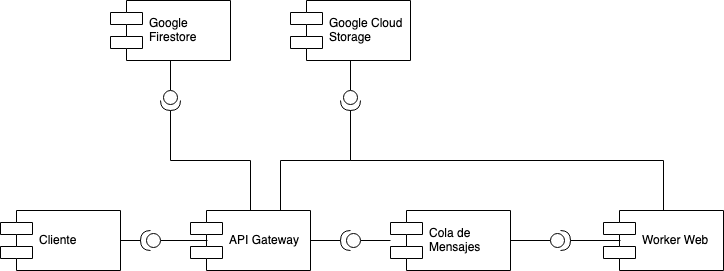

The diagram above was exported from draw.io. Its source (the exported page's mxGraphModel, read from the mxfile embedded in the PNG):
<mxGraphModel dx="1566" dy="803" grid="1" gridSize="10" guides="1" tooltips="1" connect="1" arrows="1" fold="1" page="1" pageScale="1" pageWidth="827" pageHeight="1169" math="0" shadow="0">
  <root>
    <mxCell id="0" />
    <mxCell id="1" parent="0" />
    <mxCell id="693-9R1vPSh8zXD5SZjU-1" value="Cola de &#10;Mensajes" style="shape=component;align=left;spacingLeft=36;" parent="1" vertex="1">
      <mxGeometry x="400" y="330" width="120" height="60" as="geometry" />
    </mxCell>
    <mxCell id="693-9R1vPSh8zXD5SZjU-28" style="edgeStyle=orthogonalEdgeStyle;rounded=0;orthogonalLoop=1;jettySize=auto;html=1;exitX=0.5;exitY=0;exitDx=0;exitDy=0;entryX=1;entryY=0.5;entryDx=0;entryDy=0;entryPerimeter=0;endArrow=none;endFill=0;" parent="1" source="693-9R1vPSh8zXD5SZjU-5" target="693-9R1vPSh8zXD5SZjU-21" edge="1">
      <mxGeometry relative="1" as="geometry" />
    </mxCell>
    <mxCell id="693-9R1vPSh8zXD5SZjU-5" value="Worker Web" style="shape=component;align=left;spacingLeft=36;" parent="1" vertex="1">
      <mxGeometry x="613" y="330" width="120" height="60" as="geometry" />
    </mxCell>
    <mxCell id="yFnHC-6CcMneIY2MOX_b-3" style="edgeStyle=orthogonalEdgeStyle;rounded=0;orthogonalLoop=1;jettySize=auto;html=1;exitX=0;exitY=0.5;exitDx=0;exitDy=0;exitPerimeter=0;entryX=1;entryY=0.5;entryDx=0;entryDy=0;endArrow=none;endFill=0;" edge="1" parent="1" source="693-9R1vPSh8zXD5SZjU-6" target="693-9R1vPSh8zXD5SZjU-1">
      <mxGeometry relative="1" as="geometry" />
    </mxCell>
    <mxCell id="yFnHC-6CcMneIY2MOX_b-4" style="edgeStyle=orthogonalEdgeStyle;rounded=0;orthogonalLoop=1;jettySize=auto;html=1;exitX=1;exitY=0.5;exitDx=0;exitDy=0;exitPerimeter=0;entryX=0.142;entryY=0.5;entryDx=0;entryDy=0;entryPerimeter=0;endArrow=none;endFill=0;" edge="1" parent="1" source="693-9R1vPSh8zXD5SZjU-6" target="693-9R1vPSh8zXD5SZjU-5">
      <mxGeometry relative="1" as="geometry" />
    </mxCell>
    <mxCell id="693-9R1vPSh8zXD5SZjU-6" value="" style="shape=providedRequiredInterface;html=1;verticalLabelPosition=bottom;rotation=0;" parent="1" vertex="1">
      <mxGeometry x="560" y="350" width="20" height="20" as="geometry" />
    </mxCell>
    <mxCell id="693-9R1vPSh8zXD5SZjU-10" value="Google Cloud&#10;Storage" style="shape=component;align=left;spacingLeft=36;" parent="1" vertex="1">
      <mxGeometry x="300" y="120" width="120" height="60" as="geometry" />
    </mxCell>
    <mxCell id="693-9R1vPSh8zXD5SZjU-26" style="edgeStyle=orthogonalEdgeStyle;rounded=0;orthogonalLoop=1;jettySize=auto;html=1;exitX=0.5;exitY=0;exitDx=0;exitDy=0;entryX=1;entryY=0.5;entryDx=0;entryDy=0;entryPerimeter=0;endArrow=none;endFill=0;" parent="1" source="693-9R1vPSh8zXD5SZjU-11" target="693-9R1vPSh8zXD5SZjU-20" edge="1">
      <mxGeometry relative="1" as="geometry" />
    </mxCell>
    <mxCell id="693-9R1vPSh8zXD5SZjU-27" style="edgeStyle=orthogonalEdgeStyle;rounded=0;orthogonalLoop=1;jettySize=auto;html=1;exitX=0.75;exitY=0;exitDx=0;exitDy=0;entryX=1;entryY=0.5;entryDx=0;entryDy=0;entryPerimeter=0;endArrow=none;endFill=0;" parent="1" source="693-9R1vPSh8zXD5SZjU-11" target="693-9R1vPSh8zXD5SZjU-21" edge="1">
      <mxGeometry relative="1" as="geometry" />
    </mxCell>
    <mxCell id="693-9R1vPSh8zXD5SZjU-11" value="API Gateway" style="shape=component;align=left;spacingLeft=36;" parent="1" vertex="1">
      <mxGeometry x="200" y="330" width="120" height="60" as="geometry" />
    </mxCell>
    <mxCell id="yFnHC-6CcMneIY2MOX_b-1" style="edgeStyle=orthogonalEdgeStyle;rounded=0;orthogonalLoop=1;jettySize=auto;html=1;exitX=1;exitY=0.5;exitDx=0;exitDy=0;exitPerimeter=0;entryX=1;entryY=0.5;entryDx=0;entryDy=0;endArrow=none;endFill=0;" edge="1" parent="1" source="693-9R1vPSh8zXD5SZjU-12" target="693-9R1vPSh8zXD5SZjU-11">
      <mxGeometry relative="1" as="geometry" />
    </mxCell>
    <mxCell id="yFnHC-6CcMneIY2MOX_b-2" style="edgeStyle=orthogonalEdgeStyle;rounded=0;orthogonalLoop=1;jettySize=auto;html=1;exitX=0;exitY=0.5;exitDx=0;exitDy=0;exitPerimeter=0;endArrow=none;endFill=0;" edge="1" parent="1" source="693-9R1vPSh8zXD5SZjU-12" target="693-9R1vPSh8zXD5SZjU-1">
      <mxGeometry relative="1" as="geometry" />
    </mxCell>
    <mxCell id="693-9R1vPSh8zXD5SZjU-12" value="" style="shape=providedRequiredInterface;html=1;verticalLabelPosition=bottom;rotation=180;" parent="1" vertex="1">
      <mxGeometry x="350" y="350" width="20" height="20" as="geometry" />
    </mxCell>
    <mxCell id="693-9R1vPSh8zXD5SZjU-16" style="edgeStyle=orthogonalEdgeStyle;rounded=0;orthogonalLoop=1;jettySize=auto;html=1;entryX=0.142;entryY=0.5;entryDx=0;entryDy=0;entryPerimeter=0;endArrow=none;endFill=0;" parent="1" source="693-9R1vPSh8zXD5SZjU-15" target="693-9R1vPSh8zXD5SZjU-11" edge="1">
      <mxGeometry relative="1" as="geometry" />
    </mxCell>
    <mxCell id="693-9R1vPSh8zXD5SZjU-15" value="" style="shape=providedRequiredInterface;html=1;verticalLabelPosition=bottom;rotation=180;" parent="1" vertex="1">
      <mxGeometry x="150" y="350" width="20" height="20" as="geometry" />
    </mxCell>
    <mxCell id="693-9R1vPSh8zXD5SZjU-18" style="edgeStyle=orthogonalEdgeStyle;rounded=0;orthogonalLoop=1;jettySize=auto;html=1;entryX=1;entryY=0.5;entryDx=0;entryDy=0;entryPerimeter=0;endArrow=none;endFill=0;" parent="1" source="693-9R1vPSh8zXD5SZjU-17" target="693-9R1vPSh8zXD5SZjU-15" edge="1">
      <mxGeometry relative="1" as="geometry" />
    </mxCell>
    <mxCell id="693-9R1vPSh8zXD5SZjU-17" value="Cliente" style="shape=component;align=left;spacingLeft=36;" parent="1" vertex="1">
      <mxGeometry x="10" y="330" width="120" height="60" as="geometry" />
    </mxCell>
    <mxCell id="693-9R1vPSh8zXD5SZjU-19" value="Google&#10;Firestore" style="shape=component;align=left;spacingLeft=36;" parent="1" vertex="1">
      <mxGeometry x="120" y="120" width="120" height="60" as="geometry" />
    </mxCell>
    <mxCell id="693-9R1vPSh8zXD5SZjU-22" value="" style="edgeStyle=orthogonalEdgeStyle;rounded=0;orthogonalLoop=1;jettySize=auto;html=1;endArrow=none;endFill=0;" parent="1" source="693-9R1vPSh8zXD5SZjU-20" target="693-9R1vPSh8zXD5SZjU-19" edge="1">
      <mxGeometry relative="1" as="geometry" />
    </mxCell>
    <mxCell id="693-9R1vPSh8zXD5SZjU-20" value="" style="shape=providedRequiredInterface;html=1;verticalLabelPosition=bottom;rotation=90;" parent="1" vertex="1">
      <mxGeometry x="170" y="210" width="20" height="20" as="geometry" />
    </mxCell>
    <mxCell id="693-9R1vPSh8zXD5SZjU-23" value="" style="edgeStyle=orthogonalEdgeStyle;rounded=0;orthogonalLoop=1;jettySize=auto;html=1;endArrow=none;endFill=0;" parent="1" source="693-9R1vPSh8zXD5SZjU-21" target="693-9R1vPSh8zXD5SZjU-10" edge="1">
      <mxGeometry relative="1" as="geometry" />
    </mxCell>
    <mxCell id="693-9R1vPSh8zXD5SZjU-21" value="" style="shape=providedRequiredInterface;html=1;verticalLabelPosition=bottom;rotation=90;" parent="1" vertex="1">
      <mxGeometry x="350" y="210" width="20" height="20" as="geometry" />
    </mxCell>
  </root>
</mxGraphModel>